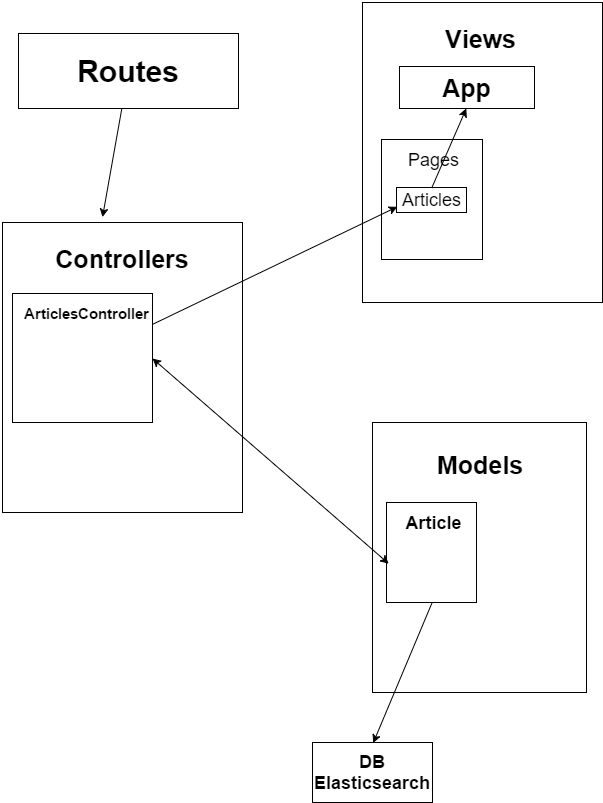

The diagram above was exported from draw.io. Its source (the exported page's mxGraphModel, read from the mxfile embedded in the PNG):
<mxGraphModel dx="1810" dy="1034" grid="1" gridSize="10" guides="1" tooltips="1" connect="1" arrows="1" fold="1" page="1" pageScale="1" pageWidth="826" pageHeight="1169" background="#ffffff" math="0">
  <root>
    <mxCell id="0" />
    <mxCell id="1" parent="0" />
    <mxCell id="2" value="Routes" style="text;html=1;strokeColor=#000000;fillColor=#ffffff;align=center;verticalAlign=middle;whiteSpace=wrap;overflow=hidden;fontFamily=Helvetica;fontSize=30;fontColor=#000000;fontStyle=1" vertex="1" parent="1">
      <mxGeometry x="56" y="91" width="220" height="75" as="geometry" />
    </mxCell>
    <mxCell id="3" value="&lt;h1&gt;Routes&lt;/h1&gt;" style="text;html=1;strokeColor=none;fillColor=none;align=center;verticalAlign=middle;whiteSpace=wrap;overflow=hidden;" vertex="1" parent="1">
      <mxGeometry x="210" y="407" width="40" height="20" as="geometry" />
    </mxCell>
    <mxCell id="4" value="&lt;h1&gt;Routes&lt;/h1&gt;" style="text;html=1;strokeColor=none;fillColor=none;align=center;verticalAlign=middle;whiteSpace=wrap;overflow=hidden;fontStyle=1" vertex="1" parent="1">
      <mxGeometry x="210" y="407" width="40" height="20" as="geometry" />
    </mxCell>
    <mxCell id="5" value="&lt;h1&gt;Routes&lt;/h1&gt;" style="text;html=1;strokeColor=none;fillColor=none;align=center;verticalAlign=middle;whiteSpace=wrap;overflow=hidden;" vertex="1" parent="1">
      <mxGeometry x="210" y="407" width="40" height="20" as="geometry" />
    </mxCell>
    <mxCell id="6" value="" style="whiteSpace=wrap;html=1;fontSize=25;" vertex="1" parent="1">
      <mxGeometry x="40" y="280" width="240" height="290" as="geometry" />
    </mxCell>
    <mxCell id="7" value="Controllers" style="text;html=1;strokeColor=none;fillColor=none;align=center;verticalAlign=middle;whiteSpace=wrap;overflow=hidden;fontSize=25;fontStyle=1" vertex="1" parent="1">
      <mxGeometry x="84" y="299" width="150" height="30" as="geometry" />
    </mxCell>
    <mxCell id="8" value="" style="whiteSpace=wrap;html=1;fontSize=25;labelBorderColor=#000000;" vertex="1" parent="1">
      <mxGeometry x="50" y="351" width="140" height="129" as="geometry" />
    </mxCell>
    <mxCell id="9" value="ArticlesController" style="text;html=1;strokeColor=none;fillColor=none;align=center;verticalAlign=middle;whiteSpace=wrap;overflow=hidden;fontSize=15;fontStyle=1" vertex="1" parent="1">
      <mxGeometry x="56" y="360" width="134" height="20" as="geometry" />
    </mxCell>
    <mxCell id="10" value="" style="whiteSpace=wrap;html=1;fontSize=15;" vertex="1" parent="1">
      <mxGeometry x="400" y="60" width="240" height="300" as="geometry" />
    </mxCell>
    <mxCell id="11" value="Views" style="text;html=1;strokeColor=none;fillColor=none;align=center;verticalAlign=middle;whiteSpace=wrap;overflow=hidden;fontSize=25;fontStyle=1" vertex="1" parent="1">
      <mxGeometry x="457" y="79" width="120" height="30" as="geometry" />
    </mxCell>
    <mxCell id="12" value="App" style="whiteSpace=wrap;html=1;fontSize=25;fontStyle=1" vertex="1" parent="1">
      <mxGeometry x="437" y="124" width="135" height="42" as="geometry" />
    </mxCell>
    <mxCell id="13" value="" style="whiteSpace=wrap;html=1;fontSize=22;" vertex="1" parent="1">
      <mxGeometry x="419" y="197" width="101" height="120" as="geometry" />
    </mxCell>
    <mxCell id="14" value="Pages" style="text;html=1;strokeColor=none;fillColor=none;align=center;verticalAlign=middle;whiteSpace=wrap;overflow=hidden;fontSize=18;" vertex="1" parent="1">
      <mxGeometry x="434" y="199" width="71" height="36" as="geometry" />
    </mxCell>
    <mxCell id="15" value="Articles" style="whiteSpace=wrap;html=1;fontSize=18;" vertex="1" parent="1">
      <mxGeometry x="434" y="245" width="70" height="25" as="geometry" />
    </mxCell>
    <mxCell id="16" value="" style="endArrow=classic;html=1;fontSize=18;entryX=0;entryY=0.75;" edge="1" source="8" target="15" parent="1">
      <mxGeometry x="190.00000000000023" y="264.2758620689656" width="50" height="50" as="geometry">
        <mxPoint x="320" y="380" as="sourcePoint" />
        <mxPoint x="370" y="330" as="targetPoint" />
      </mxGeometry>
    </mxCell>
    <mxCell id="17" value="" style="endArrow=classic;html=1;fontSize=18;entryX=0.415;entryY=-0.016;entryPerimeter=0;" edge="1" source="2" target="6" parent="1">
      <mxGeometry x="140.00000000000023" y="166" width="50" height="50" as="geometry">
        <mxPoint x="10" y="70" as="sourcePoint" />
        <mxPoint x="60" y="20" as="targetPoint" />
      </mxGeometry>
    </mxCell>
    <mxCell id="18" value="" style="whiteSpace=wrap;html=1;fontSize=30;" vertex="1" parent="1">
      <mxGeometry x="410" y="480" width="214" height="270" as="geometry" />
    </mxCell>
    <mxCell id="19" value="Models" style="text;html=1;strokeColor=none;fillColor=none;align=center;verticalAlign=middle;whiteSpace=wrap;overflow=hidden;fontSize=25;fontStyle=1" vertex="1" parent="1">
      <mxGeometry x="457" y="501" width="120" height="40" as="geometry" />
    </mxCell>
    <mxCell id="20" value="" style="whiteSpace=wrap;html=1;fontSize=25;" vertex="1" parent="1">
      <mxGeometry x="424" y="560" width="90" height="100" as="geometry" />
    </mxCell>
    <mxCell id="21" value="Article" style="text;html=1;strokeColor=none;fillColor=none;align=center;verticalAlign=middle;whiteSpace=wrap;overflow=hidden;fontSize=18;fontStyle=1" vertex="1" parent="1">
      <mxGeometry x="430" y="562" width="80" height="35" as="geometry" />
    </mxCell>
    <mxCell id="22" value="" style="endArrow=classic;startArrow=classic;html=1;fontSize=18;entryX=0.032;entryY=0.61;entryPerimeter=0;exitX=1;exitY=0.5;" edge="1" source="8" target="20" parent="1">
      <mxGeometry x="190.00000000000023" y="416" width="50" height="50" as="geometry">
        <mxPoint x="10" y="130" as="sourcePoint" />
        <mxPoint x="60" y="80" as="targetPoint" />
      </mxGeometry>
    </mxCell>
    <mxCell id="23" value="DB Elasticsearch" style="whiteSpace=wrap;html=1;fontSize=18;fontStyle=1" vertex="1" parent="1">
      <mxGeometry x="350" y="800" width="120" height="60" as="geometry" />
    </mxCell>
    <mxCell id="24" value="" style="endArrow=classic;html=1;fontSize=18;exitX=0.5;exitY=1;entryX=0.5;entryY=0;" edge="1" source="20" target="23" parent="1">
      <mxGeometry x="410.68965517241395" y="660.8275862068967" width="50" height="50" as="geometry">
        <mxPoint x="320" y="770" as="sourcePoint" />
        <mxPoint x="370" y="720" as="targetPoint" />
      </mxGeometry>
    </mxCell>
    <mxCell id="25" value="" style="endArrow=classic;html=1;fontSize=18;exitX=0.5;exitY=0;entryX=0.5;entryY=1;" edge="1" source="15" target="12" parent="1">
      <mxGeometry x="469.3103448275865" y="166" width="50" height="50" as="geometry">
        <mxPoint x="460" y="270" as="sourcePoint" />
        <mxPoint x="510" y="220" as="targetPoint" />
      </mxGeometry>
    </mxCell>
  </root>
</mxGraphModel>